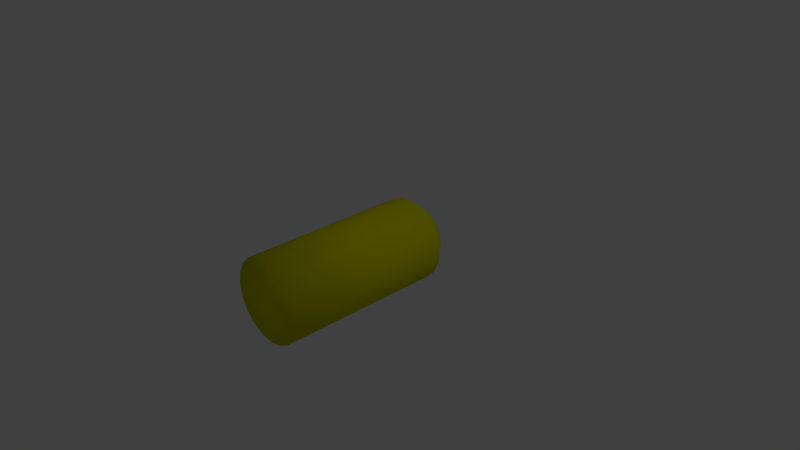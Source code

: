 # Source: Pipe_Endcap_8-16-12.blend  (saved by Blender 2.63.0; exported with 4.5.12 LTS)
import bpy
from mathutils import Matrix  # noqa: F401  (used for matrix-valued properties, if any)

bpy.ops.wm.read_factory_settings(use_empty=True)
scene = bpy.context.scene
scene.name = 'Scene'

# ---- collections
col_collection_1 = bpy.data.collections.new('Collection 1'); scene.collection.children.link(col_collection_1)

# ---- materials (node trees are filled in below, after node groups)
mat_material = bpy.data.materials.new('Material')
mat_material.alpha_threshold = 0.0
mat_material.use_transparent_shadow = False
mat_material.diffuse_color = (0.7, 0.7, 0.0, 1.0)
mat_material.roughness = 0.5
mat_material.line_color = (0.0, 0.0, 0.0, 1.0)

# ---- material node trees

# ---- world
world_world = bpy.data.worlds.new('World'); scene.world = world_world
world_world.color = (0.05088, 0.05088, 0.05088)
world_world.use_sun_shadow = False
world_world.sun_shadow_jitter_overblur = 0.0
world_world.cycles.sampling_method = 'MANUAL'
world_world.cycles.sample_map_resolution = 256

# ---- cameras
cam_camera = bpy.data.cameras.new('Camera')
cam_camera.clip_end = 100.0
cam_camera.lens = 35.0
cam_camera.sensor_width = 32.0
cam_camera.sensor_height = 18.0
cam_camera.ortho_scale = 7.314
cam_camera.dof.focus_distance = 0.0
cam_camera.dof.aperture_fstop = 128.0

# ---- lights
light_lamp = bpy.data.lights.new('Lamp', 'POINT')
light_lamp.transmission_factor = 0.0
light_lamp.cutoff_distance = 30.0
light_lamp.energy = 100.0
light_lamp.shadow_buffer_clip_start = 1.001
light_lamp.shadow_soft_size = 1.0
light_lamp.shadow_maximum_resolution = 0.006
light_lamp.use_absolute_resolution = True
light_lamp.cycles.use_multiple_importance_sampling = False

# ---- meshes
me_circle = bpy.data.meshes.new('Circle')
me_circle.from_pydata([(-2.138e-08, -1.666, 0.5649), (-0.1746, -1.666, 0.5373), (-0.332, -1.666, 0.457), (-0.457, -1.666, 0.332), (-0.5373, -1.666, 0.1746), (-0.5649, -1.666, -1.871e-07), (-0.5373, -1.666, -0.1746), (-0.457, -1.666, -0.332), (-0.332, -1.666, -0.457), (-0.1746, -1.666, -0.5373), (1.627e-07, -1.666, -0.5649), (0.1746, -1.666, -0.5373), (0.332, -1.666, -0.457), (0.457, -1.666, -0.332), (0.5373, -1.666, -0.1746), (0.5649, -1.666, 3.831e-07), (0.5373, -1.666, 0.1746), (0.457, -1.666, 0.332), (0.332, -1.666, 0.457), (0.1746, -1.666, 0.5373), (-0.457, 0.6348, 0.332), (-0.5373, 0.6348, -0.1746), (-0.1746, 0.6348, -0.5373), (0.332, 0.6348, -0.457), (0.5649, 0.6348, 3.831e-07), (0.332, 0.6348, 0.457), (-0.332, 0.6348, 0.457), (-0.1746, 0.6348, 0.5373), (-0.5649, 0.6348, -1.871e-07), (-0.5373, 0.6348, 0.1746), (-0.332, 0.6348, -0.457), (-0.457, 0.6348, -0.332), (0.1746, 0.6348, -0.5373), (1.627e-07, 0.6348, -0.5649), (0.5373, 0.6348, -0.1746), (0.457, 0.6348, -0.332), (0.457, 0.6348, 0.332), (0.5373, 0.6348, 0.1746), (0.1746, 0.6348, 0.5373), (-2.138e-08, 0.6348, 0.5649), (-0.3083, 0.8434, 0.224), (-0.3624, 0.8434, -0.1178), (-0.1178, 0.8434, -0.3624), (0.224, 0.8434, -0.3083), (0.3811, 0.8434, 2.584e-07), (0.224, 0.8434, 0.3083), (-0.224, 0.8434, 0.3083), (-0.1178, 0.8434, 0.3624), (-0.3811, 0.8434, -1.262e-07), (-0.3624, 0.8434, 0.1178), (-0.224, 0.8434, -0.3083), (-0.3083, 0.8434, -0.224), (0.1178, 0.8434, -0.3624), (8.892e-08, 0.8434, -0.3811), (0.3624, 0.8434, -0.1178), (0.3083, 0.8434, -0.224), (0.3083, 0.8434, 0.224), (0.3624, 0.8434, 0.1178), (0.1178, 0.8434, 0.3624), (-3.525e-08, 0.8434, 0.3811), (-0.1772, 0.8976, 0.1288), (-0.2083, 0.8976, -0.0677), (-0.0677, 0.8976, -0.2083), (0.1288, 0.8976, -0.1772), (0.2191, 0.8976, 1.511e-07), (0.1288, 0.8976, 0.1772), (-0.1288, 0.8976, 0.1772), (-0.0677, 0.8976, 0.2083), (-0.2191, 0.8976, -7.002e-08), (-0.2083, 0.8976, 0.0677), (-0.1288, 0.8976, -0.1772), (-0.1772, 0.8976, -0.1288), (0.0677, 0.8976, -0.2083), (2.455e-08, 0.8976, -0.2191), (0.2083, 0.8976, -0.0677), (0.1772, 0.8976, -0.1288), (0.1772, 0.8976, 0.1288), (0.2083, 0.8976, 0.0677), (0.0677, 0.8976, 0.2083), (-4.683e-08, 0.8976, 0.2191)], [], [(2, 3, 4, 5, 6, 7, 8, 9, 10, 11, 12, 13, 14, 15, 16, 17, 18, 19, 0, 1), (38, 39, 0, 19), (50, 42, 22, 30), (17, 16, 37, 36), (14, 13, 35, 34), (11, 10, 33, 32), (8, 7, 31, 30), (5, 4, 29, 28), (2, 1, 27, 26), (19, 18, 25, 38), (16, 15, 24, 37), (13, 12, 23, 35), (10, 9, 22, 33), (7, 6, 21, 31), (4, 3, 20, 29), (1, 0, 39, 27), (18, 17, 36, 25), (15, 14, 34, 24), (12, 11, 32, 23), (9, 8, 30, 22), (6, 5, 28, 21), (3, 2, 26, 20), (70, 62, 42, 50), (56, 45, 25, 36), (41, 51, 31, 21), (44, 57, 37, 24), (49, 48, 28, 29), (55, 54, 34, 35), (46, 40, 20, 26), (52, 43, 23, 32), (59, 47, 27, 39), (42, 53, 33, 22), (45, 58, 38, 25), (51, 50, 30, 31), (57, 56, 36, 37), (48, 41, 21, 28), (54, 44, 24, 34), (40, 49, 29, 20), (43, 55, 35, 23), (47, 46, 26, 27), (53, 52, 32, 33), (39, 38, 58, 59), (67, 79, 78, 65, 76, 77, 64, 74, 75, 63, 72, 73, 62, 70, 71, 61, 68, 69, 60, 66), (76, 65, 45, 56), (61, 71, 51, 41), (64, 77, 57, 44), (69, 68, 48, 49), (75, 74, 54, 55), (66, 60, 40, 46), (72, 63, 43, 52), (79, 67, 47, 59), (62, 73, 53, 42), (65, 78, 58, 45), (71, 70, 50, 51), (77, 76, 56, 57), (68, 61, 41, 48), (74, 64, 44, 54), (60, 69, 49, 40), (63, 75, 55, 43), (67, 66, 46, 47), (73, 72, 52, 53), (59, 58, 78, 79)])
me_circle.polygons.foreach_set('use_smooth', [True] * 62)
_uv = me_circle.uv_layers.new(name='UVMap')
_uv.uv.foreach_set('vector', [0.7711, 0.01502, 0.7317, 0.0436, 0.7032, 0.08293, 0.6881, 0.1292, 0.6881, 0.1778, 0.7032, 0.224, 0.7317, 0.2633, 0.7711, 0.2919, 0.8173, 0.3069, 0.8659, 0.3069, 0.9121, 0.2919, 0.9515, 0.2633, 0.98, 0.224, 0.9951, 0.1778, 0.9951, 0.1292, 0.98, 0.08293, 0.9515, 0.0436, 0.9121, 0.01502, 0.8659, 0.0, 0.8173, 0.0, 0.4447, 0.8772, 0.4619, 0.9187, 0.0896, 1.0, 0.08002, 0.9561, 0.476, 0.4786, 0.4703, 0.5145, 0.4016, 0.5067, 0.4066, 0.4677, 0.06166, 0.8682, 0.0531, 0.824, 0.412, 0.765, 0.4203, 0.8014, 0.03751, 0.7344, 0.03056, 0.6889, 0.3981, 0.6563, 0.4011, 0.6926, 0.01849, 0.5957, 0.01346, 0.5478, 0.3986, 0.5451, 0.3966, 0.5826, 0.005586, 0.4488, 0.002845, 0.3975, 0.4134, 0.4279, 0.4066, 0.4677, 0.0, 0.2905, 2.029e-06, 0.2347, 0.4452, 0.3011, 0.4323, 0.3448, 0.003024, 0.1177, 0.01396, 0.05887, 0.4999, 0.1537, 0.4789, 0.2066, 0.08002, 0.9561, 0.07067, 0.9122, 0.4311, 0.8385, 0.4447, 0.8772, 0.0531, 0.824, 0.04504, 0.7794, 0.4057, 0.7288, 0.412, 0.765, 0.03056, 0.6889, 0.0242, 0.6426, 0.3966, 0.6196, 0.3981, 0.6563, 0.01346, 0.5478, 0.00914, 0.4989, 0.4016, 0.5067, 0.3986, 0.5451, 0.002845, 0.3975, 0.0009625, 0.3447, 0.4216, 0.3868, 0.4134, 0.4279, 2.029e-06, 0.2347, 0.001004, 0.1771, 0.4606, 0.2553, 0.4452, 0.3011, 0.01396, 0.05887, 0.02527, 0.0, 0.5249, 0.09602, 0.4999, 0.1537, 0.07067, 0.9122, 0.06166, 0.8682, 0.4203, 0.8014, 0.4311, 0.8385, 0.04504, 0.7794, 0.03751, 0.7344, 0.4011, 0.6926, 0.4057, 0.7288, 0.0242, 0.6426, 0.01849, 0.5957, 0.3966, 0.5826, 0.3966, 0.6196, 0.00914, 0.4989, 0.005586, 0.4488, 0.4066, 0.4677, 0.4016, 0.5067, 0.0009625, 0.3447, 0.0, 0.2905, 0.4323, 0.3448, 0.4216, 0.3868, 0.001004, 0.1771, 0.003024, 0.1177, 0.4789, 0.2066, 0.4606, 0.2553, 0.5359, 0.4911, 0.5295, 0.5245, 0.4703, 0.5145, 0.476, 0.4786, 0.4827, 0.7829, 0.4939, 0.8134, 0.4311, 0.8385, 0.4203, 0.8014, 0.4947, 0.4055, 0.4846, 0.4427, 0.4134, 0.4279, 0.4216, 0.3868, 0.4692, 0.7195, 0.4743, 0.7516, 0.412, 0.765, 0.4057, 0.7288, 0.5232, 0.3293, 0.5076, 0.3677, 0.4323, 0.3448, 0.4452, 0.3011, 0.4626, 0.6532, 0.465, 0.6866, 0.4011, 0.6926, 0.3981, 0.6563, 0.5641, 0.2495, 0.5421, 0.2901, 0.4606, 0.2553, 0.4789, 0.2066, 0.4626, 0.585, 0.4619, 0.6194, 0.3966, 0.6196, 0.3966, 0.5826, 0.6266, 0.1658, 0.5911, 0.2072, 0.4999, 0.1537, 0.5249, 0.09602, 0.4703, 0.5145, 0.4665, 0.5503, 0.3986, 0.5451, 0.4016, 0.5067, 0.4939, 0.8134, 0.509, 0.843, 0.4447, 0.8772, 0.4311, 0.8385, 0.4846, 0.4427, 0.476, 0.4786, 0.4066, 0.4677, 0.4134, 0.4279, 0.4743, 0.7516, 0.4827, 0.7829, 0.4203, 0.8014, 0.412, 0.765, 0.5076, 0.3677, 0.4947, 0.4055, 0.4216, 0.3868, 0.4323, 0.3448, 0.465, 0.6866, 0.4692, 0.7195, 0.4057, 0.7288, 0.4011, 0.6926, 0.5421, 0.2901, 0.5232, 0.3293, 0.4452, 0.3011, 0.4606, 0.2553, 0.4619, 0.6194, 0.4626, 0.6532, 0.3981, 0.6563, 0.3966, 0.6196, 0.5911, 0.2072, 0.5641, 0.2495, 0.4789, 0.2066, 0.4999, 0.1537, 0.4665, 0.5503, 0.4626, 0.585, 0.3966, 0.5826, 0.3986, 0.5451, 0.4619, 0.9187, 0.4447, 0.8772, 0.509, 0.843, 0.5296, 0.871, 0.7382, 0.3069, 0.7571, 0.3069, 0.775, 0.3128, 0.7903, 0.3238, 0.8013, 0.3391, 0.8072, 0.357, 0.8072, 0.3759, 0.8013, 0.3938, 0.7903, 0.4091, 0.775, 0.4201, 0.7571, 0.426, 0.7382, 0.426, 0.7203, 0.4201, 0.705, 0.4091, 0.694, 0.3938, 0.6881, 0.3759, 0.6881, 0.357, 0.694, 0.3391, 0.705, 0.3238, 0.7203, 0.3128, 0.532, 0.767, 0.5405, 0.7915, 0.4939, 0.8134, 0.4827, 0.7829, 0.5571, 0.4243, 0.5457, 0.4577, 0.4846, 0.4427, 0.4947, 0.4055, 0.5222, 0.7119, 0.5256, 0.7403, 0.4743, 0.7516, 0.4692, 0.7195, 0.5866, 0.3583, 0.5706, 0.3911, 0.5076, 0.3677, 0.5232, 0.3293, 0.518, 0.6524, 0.5193, 0.6827, 0.465, 0.6866, 0.4626, 0.6532, 0.6274, 0.2947, 0.6057, 0.3265, 0.5421, 0.2901, 0.5641, 0.2495, 0.5199, 0.5894, 0.5182, 0.6213, 0.4619, 0.6194, 0.4626, 0.585, 0.6881, 0.2403, 0.6542, 0.2644, 0.5911, 0.2072, 0.6266, 0.1658, 0.5295, 0.5245, 0.5247, 0.5573, 0.4665, 0.5503, 0.4703, 0.5145, 0.5405, 0.7915, 0.5516, 0.8128, 0.509, 0.843, 0.4939, 0.8134, 0.5457, 0.4577, 0.5359, 0.4911, 0.476, 0.4786, 0.4846, 0.4427, 0.5256, 0.7403, 0.532, 0.767, 0.4827, 0.7829, 0.4743, 0.7516, 0.5706, 0.3911, 0.5571, 0.4243, 0.4947, 0.4055, 0.5076, 0.3677, 0.5193, 0.6827, 0.5222, 0.7119, 0.4692, 0.7195, 0.465, 0.6866, 0.6057, 0.3265, 0.5866, 0.3583, 0.5232, 0.3293, 0.5421, 0.2901, 0.5182, 0.6213, 0.518, 0.6524, 0.4626, 0.6532, 0.4619, 0.6194, 0.6542, 0.2644, 0.6274, 0.2947, 0.5641, 0.2495, 0.5911, 0.2072, 0.5247, 0.5573, 0.5199, 0.5894, 0.4626, 0.585, 0.4665, 0.5503, 0.5296, 0.871, 0.509, 0.843, 0.5516, 0.8128, 0.5659, 0.8297])
me_circle.materials.append(mat_material)
me_circle.use_remesh_preserve_volume = False
me_circle.use_remesh_preserve_attributes = False
me_circle.use_mirror_vertex_groups = False
me_circle.update()

# ---- objects
ob_circle = bpy.data.objects.new('Circle', me_circle)
ob_lamp = bpy.data.objects.new('Lamp', light_lamp)
ob_camera = bpy.data.objects.new('Camera', cam_camera)

# ---- transforms, parenting, visibility, modifiers, constraints
ob_circle.location = (0.0, 0.0, 0.0)
ob_circle.lineart.crease_threshold = 0.0
ob_lamp.location = (4.076, 1.005, 5.904)
ob_lamp.rotation_euler = (0.6503, 0.05522, 1.866)
ob_lamp.lock_rotations_4d = False
ob_lamp.empty_display_type = 'ARROWS'
ob_lamp.color = (0.0, 0.0, 0.0, 0.0)
ob_lamp.lineart.crease_threshold = 0.0
ob_camera.location = (7.481, -6.508, 5.344)
ob_camera.rotation_euler = (1.109, 0.01082, 0.8149)
ob_camera.lock_rotations_4d = False
ob_camera.empty_display_type = 'ARROWS'
ob_camera.color = (0.0, 0.0, 0.0, 0.0)
ob_camera.display_type = 'WIRE'
ob_camera.lineart.crease_threshold = 0.0

# ---- collection membership
col_collection_1.objects.link(ob_circle)
col_collection_1.objects.link(ob_lamp)
col_collection_1.objects.link(ob_camera)

# ---- scene / render settings (as saved in the file)
scene.camera = ob_camera
scene.frame_start = 1; scene.frame_end = 250; scene.frame_set(1)
scene.render.engine = 'BLENDER_EEVEE_NEXT'
scene.render.image_settings.color_mode = 'RGB'
scene.render.image_settings.compression = 90
scene.render.resolution_percentage = 50
scene.render.dither_intensity = 0.0
scene.render.bake_margin = 2
scene.render.bake_bias = 0.0
scene.cycles.use_denoising = False
scene.cycles.samples = 10
scene.cycles.sampling_pattern = 'TABULATED_SOBOL'
scene.cycles.light_sampling_threshold = 0.0
scene.cycles.use_adaptive_sampling = False
scene.cycles.use_light_tree = False
scene.cycles.blur_glossy = 0.0
scene.cycles.volume_bounces = 1
scene.cycles.pixel_filter_type = 'GAUSSIAN'
scene.cycles.sample_clamp_indirect = 0.0
scene.view_settings.view_transform = 'Standard'
bpy.context.view_layer.update()
